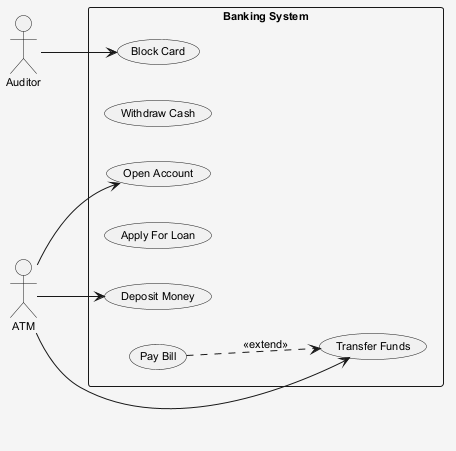

The diagram above was rendered by PlantUML. Its source (embedded in the PNG):
@startuml
skinparam shadowing false
skinparam backgroundColor #F5F5F5
skinparam defaultFontSize 11
left to right direction
actor "Auditor" as A
actor "ATM" as A1
rectangle "Banking System" {
  usecase "Open Account" as UC_OpenAccount
  usecase "Withdraw Cash" as UC_WithdrawCash
  usecase "Block Card" as UC_BlockCard
  usecase "Apply For Loan" as UC_ApplyForLoan
  usecase "Deposit Money" as UC_DepositMoney
  usecase "Pay Bill" as UC_PayBill
  usecase "Transfer Funds" as UC_TransferFunds
}
A --> UC_BlockCard
A1 --> UC_TransferFunds
A1 --> UC_OpenAccount
A1 --> UC_DepositMoney
UC_PayBill ..> UC_TransferFunds : <<extend>>
@enduml